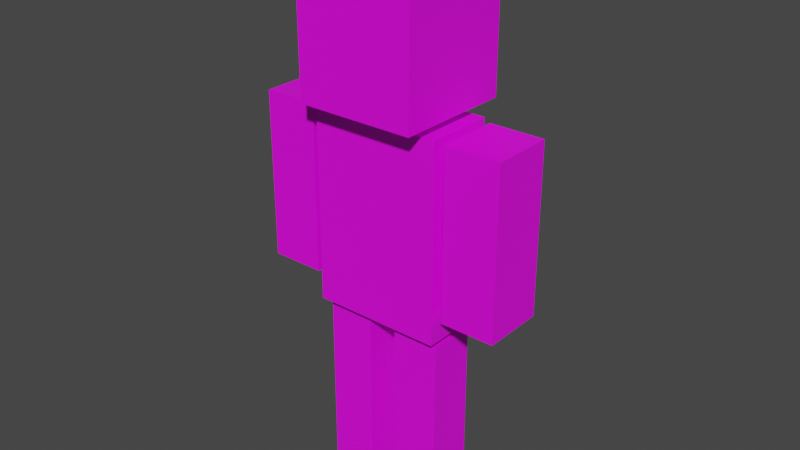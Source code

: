 # Source: wheel.blend  (saved by Blender 3.2.14; exported with 4.5.12 LTS)
import bpy
from mathutils import Matrix  # noqa: F401  (used for matrix-valued properties, if any)

bpy.ops.wm.read_factory_settings(use_empty=True)
scene = bpy.context.scene
scene.name = 'Scene'

# ---- collections
col_collection = bpy.data.collections.new('Collection'); scene.collection.children.link(col_collection)

# ---- images (referenced by path relative to the original .blend; pixels are not part of the script)
import os
ASSET_DIR = os.environ.get("B2B_ASSET_DIR", "")  # directory of the original .blend (textures are referenced by path, not embedded)
HERE = os.path.dirname(os.path.abspath(__file__))  # packed textures are extracted next to this script under _unpacked/

def load_image(name, relpath, width, height, colorspace="sRGB"):
    """Load a texture the original file referenced (path relative to the .blend, or extracted next to this script)."""
    p = next((c for c in (os.path.join(HERE, relpath), os.path.join(ASSET_DIR, relpath)) if relpath and os.path.exists(c)), "")
    if p:
        img = bpy.data.images.load(p, check_existing=True)
        img.name = name
    else:  # same state as the original file: an image datablock whose file is absent (Cycles renders it pink)
        img = bpy.data.images.new(name, width, height)
        img.source = "FILE"
        img.filepath = "//" + (relpath or name)
    img.colorspace_settings.name = colorspace
    return img
img_texture_png = load_image('texture.png', 'texture.png', 1024, 1024, 'sRGB')

# ---- materials (node trees are filled in below, after node groups)
mat_body = bpy.data.materials.new('body')
mat_body.use_transparent_shadow = False

# ---- material node trees
mat_body.use_nodes = True; mat_body.node_tree.nodes.clear()
_N = mat_body.node_tree.nodes; _L = mat_body.node_tree.links
n0 = _N.new('ShaderNodeBsdfPrincipled'); n0.name = 'Principled BSDF'; n0.location = (10, 300)
n0.distribution = 'GGX'
n0.subsurface_method = 'RANDOM_WALK_SKIN'
n0.inputs[3].default_value = 1.45
n0.inputs[27].default_value = (0.0, 0.0, 0.0, 1.0)
n0.inputs[28].default_value = 1.0
n1 = _N.new('ShaderNodeOutputMaterial'); n1.name = 'Material Output'; n1.location = (300, 300)
n2 = _N.new('ShaderNodeTexImage'); n2.name = 'Image Texture'; n2.location = (-280, 275)
n2.image = img_texture_png
_L.new(n0.outputs[0], n1.inputs[0])
_L.new(n2.outputs[0], n0.inputs[0])
n1.is_active_output = True

# ---- world
world_world = bpy.data.worlds.new('World'); scene.world = world_world
world_world.use_nodes = True; world_world.node_tree.nodes.clear()
_N = world_world.node_tree.nodes; _L = world_world.node_tree.links
n0 = _N.new('ShaderNodeOutputWorld'); n0.name = 'World Output'; n0.location = (300, 300)
n1 = _N.new('ShaderNodeBackground'); n1.name = 'Background'; n1.location = (10, 300)
n1.inputs[0].default_value = (0.05088, 0.05088, 0.05088, 1.0)
_L.new(n1.outputs[0], n0.inputs[0])
n0.is_active_output = True
world_world.color = (0.05088, 0.05088, 0.05088)
world_world.use_sun_shadow = False
world_world.sun_shadow_jitter_overblur = 0.0

# ---- meshes
me_cube_001 = bpy.data.meshes.new('Cube.001')
me_cube_001.from_pydata([(-0.2246, -0.2309, 1.219), (-0.2246, -0.2309, 1.667), (-0.2246, 0.2173, 1.219), (-0.2246, 0.2173, 1.667), (0.2235, -0.2309, 1.219), (0.2235, -0.2309, 1.667), (0.2235, 0.2173, 1.219), (0.2235, 0.2173, 1.667), (-0.2485, -0.1372, 0.4416), (-0.2485, -0.1372, 1.184), (-0.2485, 0.1236, 0.4416), (-0.2485, 0.1236, 1.184), (0.2474, -0.1372, 0.4416), (0.2474, -0.1372, 1.184), (0.2474, 0.1236, 0.4416), (0.2474, 0.1236, 1.184), (0.2748, -0.121, 0.534), (0.2748, -0.121, 1.173), (0.2748, 0.1153, 0.534), (0.2748, 0.1153, 1.173), (0.4824, -0.121, 0.534), (0.4824, -0.121, 1.173), (0.4824, 0.1153, 0.534), (0.4824, 0.1153, 1.173), (-0.4881, -0.121, 0.534), (-0.4881, -0.121, 1.173), (-0.4881, 0.1153, 0.534), (-0.4881, 0.1153, 1.173), (-0.2805, -0.121, 0.534), (-0.2805, -0.121, 1.173), (-0.2805, 0.1153, 0.534), (-0.2805, 0.1153, 1.173), (-0.2379, -0.09797, -0.3016), (-0.2379, -0.09797, 0.4062), (-0.2379, 0.08441, -0.3016), (-0.2379, 0.08441, 0.4062), (-0.05554, -0.09797, -0.3016), (-0.05554, -0.09797, 0.4062), (-0.05554, 0.08441, -0.3016), (-0.05554, 0.08441, 0.4062), (0.05444, -0.09797, -0.3016), (0.05444, -0.09797, 0.4062), (0.05444, 0.08441, -0.3016), (0.05444, 0.08441, 0.4062), (0.2368, -0.09797, -0.3016), (0.2368, -0.09797, 0.4062), (0.2368, 0.08441, -0.3016), (0.2368, 0.08441, 0.4062), (-0.4881, -0.121, 0.7468), (-0.4881, -0.121, 0.9597), (-0.4881, 0.1153, 0.9597), (-0.4881, 0.1153, 0.7468), (-0.2805, 0.1153, 0.9597), (-0.2805, 0.1153, 0.7468), (-0.2805, -0.121, 0.9597), (-0.2805, -0.121, 0.7468), (0.2748, -0.121, 0.7468), (0.2748, -0.121, 0.9597), (0.2748, 0.1153, 0.9597), (0.2748, 0.1153, 0.7468), (0.4824, 0.1153, 0.9597), (0.4824, 0.1153, 0.7468), (0.4824, -0.121, 0.9597), (0.4824, -0.121, 0.7468)], [], [(0, 1, 3, 2), (2, 3, 7, 6), (6, 7, 5, 4), (4, 5, 1, 0), (2, 6, 4, 0), (7, 3, 1, 5), (8, 9, 11, 10), (10, 11, 15, 14), (14, 15, 13, 12), (12, 13, 9, 8), (10, 14, 12, 8), (15, 11, 9, 13), (57, 17, 19, 58), (58, 19, 23, 60), (60, 23, 21, 62), (62, 21, 17, 57), (18, 22, 20, 16), (23, 19, 17, 21), (49, 25, 27, 50), (50, 27, 31, 52), (52, 31, 29, 54), (54, 29, 25, 49), (26, 30, 28, 24), (31, 27, 25, 29), (32, 33, 35, 34), (34, 35, 39, 38), (38, 39, 37, 36), (36, 37, 33, 32), (34, 38, 36, 32), (39, 35, 33, 37), (40, 41, 43, 42), (42, 43, 47, 46), (46, 47, 45, 44), (44, 45, 41, 40), (42, 46, 44, 40), (47, 43, 41, 45), (28, 55, 48, 24), (55, 54, 49, 48), (30, 53, 55, 28), (53, 52, 54, 55), (26, 51, 53, 30), (51, 50, 52, 53), (24, 48, 51, 26), (48, 49, 50, 51), (20, 63, 56, 16), (63, 62, 57, 56), (22, 61, 63, 20), (61, 60, 62, 63), (18, 59, 61, 22), (59, 58, 60, 61), (16, 56, 59, 18), (56, 57, 58, 59)])
_uv = me_cube_001.uv_layers.new(name='UVMap')
_uv.uv.foreach_set('vector', [0.02637, 0.6257, 0.02637, 0.9803, 0.02637, 0.9803, 0.02637, 0.6257, 0.06641, 0.3852, 0.06641, 0.5318, 0.213, 0.5318, 0.213, 0.3852, 0.381, 0.6257, 0.381, 0.9803, 0.381, 0.9803, 0.381, 0.6257, 0.381, 0.6257, 0.381, 0.9803, 0.02637, 0.9803, 0.02637, 0.6257, 0.02637, 0.6257, 0.381, 0.6257, 0.381, 0.6257, 0.02637, 0.6257, 0.381, 0.9803, 0.02637, 0.9803, 0.02637, 0.9803, 0.381, 0.9803, 0.7207, 0.3045, 0.7207, 0.5026, 0.7207, 0.5026, 0.7207, 0.3045, 0.7207, 0.3045, 0.7207, 0.5026, 0.853, 0.5026, 0.853, 0.3045, 0.853, 0.3045, 0.853, 0.5026, 0.853, 0.5026, 0.853, 0.3045, 0.853, 0.3045, 0.853, 0.5026, 0.7207, 0.5026, 0.7207, 0.3045, 0.7207, 0.3045, 0.853, 0.3045, 0.853, 0.3045, 0.7207, 0.3045, 0.853, 0.5026, 0.7207, 0.5026, 0.7207, 0.5026, 0.853, 0.5026, 0.9071, 0.5401, 0.9071, 0.5586, 0.9071, 0.5586, 0.9071, 0.5401, 0.9071, 0.5401, 0.9071, 0.5586, 0.9625, 0.5586, 0.9625, 0.5401, 0.9625, 0.5401, 0.9625, 0.5586, 0.9625, 0.5586, 0.9625, 0.5401, 0.9625, 0.5401, 0.9625, 0.5586, 0.9071, 0.5586, 0.9071, 0.5401, 0.9071, 0.5032, 0.9625, 0.5032, 0.9625, 0.5032, 0.9071, 0.5032, 0.9625, 0.5586, 0.9071, 0.5586, 0.9071, 0.5586, 0.9625, 0.5586, 0.6027, 0.5549, 0.6027, 0.5733, 0.6027, 0.5733, 0.6027, 0.5549, 0.6027, 0.5549, 0.6027, 0.5733, 0.6581, 0.5733, 0.6581, 0.5549, 0.6581, 0.5549, 0.6581, 0.5733, 0.6581, 0.5733, 0.6581, 0.5549, 0.6581, 0.5549, 0.6581, 0.5733, 0.6027, 0.5733, 0.6027, 0.5549, 0.6027, 0.5179, 0.6581, 0.5179, 0.6581, 0.5179, 0.6027, 0.5179, 0.6581, 0.5733, 0.6027, 0.5733, 0.6027, 0.5733, 0.6581, 0.5733, 0.699, 0.7166, 0.699, 0.9053, 0.699, 0.9053, 0.699, 0.7166, 0.699, 0.7166, 0.699, 0.9053, 0.7476, 0.9053, 0.7476, 0.7166, 0.7476, 0.7166, 0.7476, 0.9053, 0.7476, 0.9053, 0.7476, 0.7166, 0.7476, 0.7166, 0.7476, 0.9053, 0.699, 0.9053, 0.699, 0.7166, 0.699, 0.7166, 0.7476, 0.7166, 0.7476, 0.7166, 0.699, 0.7166, 0.7476, 0.9053, 0.699, 0.9053, 0.699, 0.9053, 0.7476, 0.9053, 0.7769, 0.7166, 0.7769, 0.9053, 0.7769, 0.9053, 0.7769, 0.7166, 0.7769, 0.7166, 0.7769, 0.9053, 0.8256, 0.9053, 0.8256, 0.7166, 0.8256, 0.7166, 0.8256, 0.9053, 0.8256, 0.9053, 0.8256, 0.7166, 0.8256, 0.7166, 0.8256, 0.9053, 0.7769, 0.9053, 0.7769, 0.7166, 0.7769, 0.7166, 0.8256, 0.7166, 0.8256, 0.7166, 0.7769, 0.7166, 0.8256, 0.9053, 0.7769, 0.9053, 0.7769, 0.9053, 0.8256, 0.9053, 0.6581, 0.5179, 0.6581, 0.5364, 0.6027, 0.5364, 0.6027, 0.5179, 0.6581, 0.5364, 0.6581, 0.5549, 0.6027, 0.5549, 0.6027, 0.5364, 0.6581, 0.5179, 0.6581, 0.5364, 0.6581, 0.5364, 0.6581, 0.5179, 0.6581, 0.5364, 0.6581, 0.5549, 0.6581, 0.5549, 0.6581, 0.5364, 0.6027, 0.5179, 0.6027, 0.5364, 0.6581, 0.5364, 0.6581, 0.5179, 0.6027, 0.5364, 0.6027, 0.5549, 0.6581, 0.5549, 0.6581, 0.5364, 0.6027, 0.5179, 0.6027, 0.5364, 0.6027, 0.5364, 0.6027, 0.5179, 0.6027, 0.5364, 0.6027, 0.5549, 0.6027, 0.5549, 0.6027, 0.5364, 0.9625, 0.5032, 0.9625, 0.5216, 0.9071, 0.5216, 0.9071, 0.5032, 0.9625, 0.5216, 0.9625, 0.5401, 0.9071, 0.5401, 0.9071, 0.5216, 0.9625, 0.5032, 0.9625, 0.5216, 0.9625, 0.5216, 0.9625, 0.5032, 0.9625, 0.5216, 0.9625, 0.5401, 0.9625, 0.5401, 0.9625, 0.5216, 0.9071, 0.5032, 0.9071, 0.5216, 0.9625, 0.5216, 0.9625, 0.5032, 0.9071, 0.5216, 0.9071, 0.5401, 0.9625, 0.5401, 0.9625, 0.5216, 0.9071, 0.5032, 0.9071, 0.5216, 0.9071, 0.5216, 0.9071, 0.5032, 0.9071, 0.5216, 0.9071, 0.5401, 0.9071, 0.5401, 0.9071, 0.5216])
me_cube_001.materials.append(mat_body)
me_cube_001.update()
me_cube_002 = bpy.data.meshes.new('Cube.002')
me_cube_002.from_pydata([], [], [])
_uv = me_cube_002.uv_layers.new(name='UVMap')
_uv.uv.foreach_set('vector', [])
me_cube_002.update()
arm_armature = bpy.data.armatures.new('Armature')  # bones are not reproduced

# ---- objects
ob_body = bpy.data.objects.new('Body', me_cube_001)
ob_collision = bpy.data.objects.new('Collision', me_cube_002)
ob_armature = bpy.data.objects.new('Armature', arm_armature)

# ---- transforms, parenting, visibility, modifiers, constraints
ob_body.parent = ob_armature
ob_body.matrix_parent_inverse = Matrix(((1.0, -0.0, 0.0, -0.0), (-0.0, 1.0, -0.0, 0.0), (0.0, -0.0, 1.0, -0.4822), (-0.0, 0.0, -0.0, 1.0)))
ob_body.location = (0.0, 0.0, 0.0)
_vg = ob_body.vertex_groups.new(name='Bone')
_vg = ob_body.vertex_groups.new(name='Bone.001')
_vg.add([8, 9, 10, 11, 12, 13, 14, 15], 1.0, 'REPLACE')
_vg = ob_body.vertex_groups.new(name='Bone.006')
_vg = ob_body.vertex_groups.new(name='Bone.007')
_vg.add([0, 1, 2, 3, 4, 5, 6, 7], 1.0, 'REPLACE')
_vg = ob_body.vertex_groups.new(name='Bone.002')
for _i, _w in zip([25, 27, 29, 31, 48, 49, 50, 51, 52, 53, 54, 55], [0.9822, 0.984, 0.9821, 0.9823, 0.099, 0.901, 0.9045, 0.09556, 0.9017, 0.09826, 0.8984, 0.1017]): _vg.add([_i], _w, 'REPLACE')
_vg = ob_body.vertex_groups.new(name='Bone.003')
for _i, _w in zip([24, 26, 28, 30, 48, 49, 50, 51, 52, 53, 54, 55], [0.9827, 0.9833, 0.9814, 0.9831, 0.901, 0.09904, 0.09551, 0.9044, 0.09833, 0.9017, 0.1016, 0.8983]): _vg.add([_i], _w, 'REPLACE')
_vg = ob_body.vertex_groups.new(name='Bone.008')
for _i, _w in zip([17, 19, 21, 23, 56, 57, 58, 59, 60, 61, 62, 63], [0.9797, 0.982, 0.9838, 0.9846, 0.1061, 0.8938, 0.8972, 0.1029, 0.9087, 0.09128, 0.9048, 0.09518]): _vg.add([_i], _w, 'REPLACE')
_vg = ob_body.vertex_groups.new(name='Bone.009')
for _i, _w in zip([16, 18, 20, 22, 56, 57, 58, 59, 60, 61, 62, 63], [0.9807, 0.9809, 0.9836, 0.9849, 0.8939, 0.1062, 0.1028, 0.8971, 0.09129, 0.9087, 0.09517, 0.9048]): _vg.add([_i], _w, 'REPLACE')
_vg = ob_body.vertex_groups.new(name='Bone.004')
for _i, _w in zip([33, 35, 37, 39], [0.9806, 0.9834, 0.9829, 0.9843]): _vg.add([_i], _w, 'REPLACE')
_vg = ob_body.vertex_groups.new(name='Bone.005')
for _i, _w in zip([32, 34, 36, 38], [0.9818, 0.9823, 0.9829, 0.9854]): _vg.add([_i], _w, 'REPLACE')
_vg = ob_body.vertex_groups.new(name='Bone.010')
for _i, _w in zip([41, 43, 45, 47], [0.9821, 0.9845, 0.9819, 0.9828]): _vg.add([_i], _w, 'REPLACE')
_vg = ob_body.vertex_groups.new(name='Bone.011')
for _i, _w in zip([40, 42, 44, 46], [0.9829, 0.9839, 0.9814, 0.9843]): _vg.add([_i], _w, 'REPLACE')
_m = ob_body.modifiers.new('Armature', 'ARMATURE')
_m.object = ob_armature
ob_collision.location = (0.0, 0.0, 0.0)
ob_armature.location = (0.0, 0.0, 0.4822)
ob_armature.show_in_front = True

# ---- collection membership
col_collection.objects.link(ob_body)
col_collection.objects.link(ob_collision)
col_collection.objects.link(ob_armature)

# ---- scene / render settings (as saved in the file)
scene.frame_start = 1; scene.frame_end = 20; scene.frame_set(0)
scene.render.engine = 'BLENDER_EEVEE_NEXT'
scene.cycles.sampling_pattern = 'TABULATED_SOBOL'
scene.cycles.use_light_tree = False
scene.view_settings.view_transform = 'Filmic'
bpy.context.view_layer.update()

# ---- added for rendering (the .blend has no active camera and no usable light): camera, sun
cam_auto = bpy.data.cameras.new('AutoCamera')
cam_auto.lens = 50.0
cam_auto.sensor_width = 36.0
cam_auto.clip_end = 1000.0
ob_auto_camera = bpy.data.objects.new('AutoCamera', cam_auto)
scene.collection.objects.link(ob_auto_camera)
ob_auto_camera.location = (2.16907, -2.60572, 2.49944)
ob_auto_camera.rotation_euler = (1.09748, -7.21219e-08, 0.694738)
scene.camera = ob_auto_camera
light_auto_sun = bpy.data.lights.new('AutoSun', 'SUN')
light_auto_sun.energy = 3.0
light_auto_sun.angle = 0.0523599
ob_auto_sun = bpy.data.objects.new('AutoSun', light_auto_sun)
scene.collection.objects.link(ob_auto_sun)
ob_auto_sun.rotation_euler = (0.872665, 0.174533, 0.523599)
bpy.context.view_layer.update()
